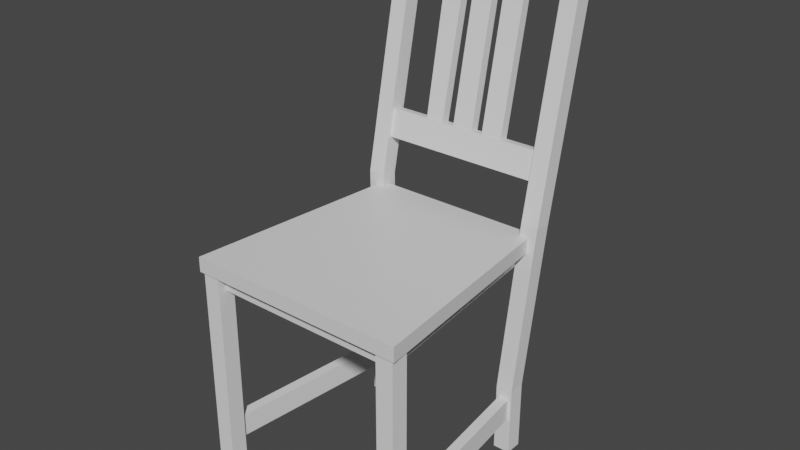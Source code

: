 # Source: chair.blend  (saved by Blender 2.93.21; exported with 4.5.12 LTS)
import bpy
from mathutils import Matrix  # noqa: F401  (used for matrix-valued properties, if any)

bpy.ops.wm.read_factory_settings(use_empty=True)
scene = bpy.context.scene
scene.name = 'Scene'

# ---- collections
col_collection = bpy.data.collections.new('Collection'); scene.collection.children.link(col_collection)

# ---- materials (node trees are filled in below, after node groups)
mat_material = bpy.data.materials.new('Material')
mat_material.alpha_threshold = 0.0
mat_material.use_transparent_shadow = False
mat_material.line_color = (0.0, 0.0, 0.0, 1.0)

# ---- material node trees
mat_material.use_nodes = True; mat_material.node_tree.nodes.clear()
_N = mat_material.node_tree.nodes; _L = mat_material.node_tree.links
n0 = _N.new('ShaderNodeOutputMaterial'); n0.name = 'Material Output'; n0.location = (300, 300)
n1 = _N.new('ShaderNodeBsdfPrincipled'); n1.name = 'Principled BSDF'; n1.location = (10, 300)
n1.distribution = 'GGX'
n1.subsurface_method = 'BURLEY'
n1.inputs[2].default_value = 0.4
n1.inputs[3].default_value = 1.45
n1.inputs[27].default_value = (0.0, 0.0, 0.0, 1.0)
n1.inputs[28].default_value = 1.0
_L.new(n1.outputs[0], n0.inputs[0])
n0.is_active_output = True

# ---- world
world_world = bpy.data.worlds.new('World'); scene.world = world_world
world_world.use_nodes = True; world_world.node_tree.nodes.clear()
_N = world_world.node_tree.nodes; _L = world_world.node_tree.links
n0 = _N.new('ShaderNodeOutputWorld'); n0.name = 'World Output'; n0.location = (300, 300)
n1 = _N.new('ShaderNodeBackground'); n1.name = 'Background'; n1.location = (10, 300)
n1.inputs[0].default_value = (0.05088, 0.05088, 0.05088, 1.0)
_L.new(n1.outputs[0], n0.inputs[0])
n0.is_active_output = True
world_world.color = (0.05088, 0.05088, 0.05088)
world_world.use_sun_shadow = False
world_world.sun_shadow_jitter_overblur = 0.0

# ---- meshes
me_cube = bpy.data.meshes.new('Cube')
me_cube.from_pydata([(1.6, 2.0, 1.0), (1.425, 1.807, -0.337), (2.0, -2.0, 1.0), (1.786, -1.807, -0.337), (-1.6, 2.0, 1.0), (-1.425, 1.807, -0.337), (-2.0, -2.0, 1.0), (-1.786, -1.807, -0.337), (-1.6, 2.0, -0.337), (-2.0, -2.0, -0.337), (1.6, 2.0, -0.337), (2.0, -2.0, -0.337), (-1.268, 1.633, -1.808), (-1.594, -1.633, -1.808), (1.268, 1.633, -1.808), (1.594, -1.633, -1.808), (-1.425, 1.807, -1.808), (-1.786, -1.807, -1.808), (1.425, 1.807, -1.808), (1.786, -1.807, -1.808), (-1.268, 1.633, -0.337), (-1.594, -1.633, -0.337), (1.268, 1.633, -0.337), (1.594, -1.633, -0.337)], [], [(0, 4, 6, 2), (11, 2, 6, 9), (9, 6, 4, 8), (3, 7, 17, 19), (10, 0, 2, 11), (8, 4, 0, 10), (5, 7, 9, 8), (1, 5, 8, 10), (7, 3, 11, 9), (3, 1, 10, 11), (14, 15, 23, 22), (7, 5, 16, 17), (1, 3, 19, 18), (5, 1, 18, 16), (12, 13, 17, 16), (14, 12, 16, 18), (13, 15, 19, 17), (15, 14, 18, 19), (20, 22, 23, 21), (12, 14, 22, 20), (15, 13, 21, 23), (13, 12, 20, 21)])
_uv = me_cube.uv_layers.new(name='UVMap')
_uv.uv.foreach_set('vector', [0.625, 0.5, 0.875, 0.5, 0.875, 0.75, 0.625, 0.75, 0.375, 0.75, 0.625, 0.75, 0.625, 1.0, 0.375, 1.0, 0.375, 0.0, 0.625, 0.0, 0.625, 0.25, 0.375, 0.25, 0.3624, 0.7379, 0.1376, 0.7379, 0.1376, 0.7379, 0.3624, 0.7379, 0.375, 0.5, 0.625, 0.5, 0.625, 0.75, 0.375, 0.75, 0.375, 0.25, 0.625, 0.25, 0.625, 0.5, 0.375, 0.5, 0.1395, 0.5121, 0.1376, 0.7379, 0.125, 0.75, 0.125, 0.5, 0.3605, 0.5121, 0.1395, 0.5121, 0.125, 0.5, 0.375, 0.5, 0.1376, 0.7379, 0.3624, 0.7379, 0.375, 0.75, 0.125, 0.75, 0.3624, 0.7379, 0.3605, 0.5121, 0.375, 0.5, 0.375, 0.75, 0.3476, 0.523, 0.3509, 0.727, 0.3509, 0.727, 0.3476, 0.523, 0.1376, 0.7379, 0.1395, 0.5121, 0.1395, 0.5121, 0.1376, 0.7379, 0.3605, 0.5121, 0.3624, 0.7379, 0.3624, 0.7379, 0.3605, 0.5121, 0.1395, 0.5121, 0.3605, 0.5121, 0.3605, 0.5121, 0.1395, 0.5121, 0.1524, 0.523, 0.1491, 0.727, 0.1376, 0.7379, 0.1395, 0.5121, 0.3476, 0.523, 0.1524, 0.523, 0.1395, 0.5121, 0.3605, 0.5121, 0.1491, 0.727, 0.3509, 0.727, 0.3624, 0.7379, 0.1376, 0.7379, 0.3509, 0.727, 0.3476, 0.523, 0.3605, 0.5121, 0.3624, 0.7379, 0.1524, 0.523, 0.3476, 0.523, 0.3509, 0.727, 0.1491, 0.727, 0.1524, 0.523, 0.3476, 0.523, 0.3476, 0.523, 0.1524, 0.523, 0.3509, 0.727, 0.1491, 0.727, 0.1491, 0.727, 0.3509, 0.727, 0.1491, 0.727, 0.1524, 0.523, 0.1524, 0.523, 0.1491, 0.727])
me_cube.materials.append(mat_material)
me_cube.use_remesh_preserve_volume = False
me_cube.use_remesh_preserve_attributes = False
me_cube.use_mirror_vertex_groups = False
me_cube.update()
me_cube_004 = bpy.data.meshes.new('Cube.004')
me_cube_004.from_pydata([(-1.0, -1.0, -23.41), (-1.0, -1.0, -15.03), (-1.0, 1.0, -23.41), (-1.0, 1.0, -15.03), (1.0, -1.0, -23.41), (1.0, -1.0, -15.03), (1.0, 1.0, -23.41), (1.0, 1.0, -15.03), (-21.6, -24.18, -23.41), (-21.6, -24.18, 2.206), (-21.6, -22.18, -23.41), (-21.6, -22.18, 2.206), (-19.6, -24.18, -23.41), (-19.6, -24.18, 2.206), (-19.6, -22.18, -23.41), (-19.6, -22.18, 2.206), (1.318, -24.18, -23.41), (1.318, -24.18, 2.206), (1.318, -22.18, -23.41), (1.318, -22.18, 2.206), (3.318, -24.18, -23.41), (3.318, -24.18, 2.206), (3.318, -22.18, -23.41), (3.318, -22.18, 2.206), (-19.28, -1.0, -23.41), (-19.28, -1.0, -15.03), (-19.28, 1.0, -23.41), (-19.28, 1.0, -15.03), (-17.28, -1.0, -23.41), (-17.28, -1.0, -15.03), (-17.28, 1.0, -23.41), (-17.28, 1.0, -15.03), (-21.6, -24.18, -19.52), (-21.2, -22.18, -18.93), (-20.0, -22.18, -18.93), (-19.6, -24.18, -19.52), (1.318, -24.18, -19.52), (1.72, -22.18, -18.93), (2.917, -22.18, -18.93), (3.318, -24.18, -19.52), (-18.88, -1.0, -18.93), (-19.28, 1.0, -19.52), (-17.28, 1.0, -19.52), (-17.69, -1.0, -18.93), (-0.5986, -1.0, -18.93), (-1.0, 1.0, -19.52), (1.0, 1.0, -19.52), (0.5986, -1.0, -18.93), (1.318, -24.18, -15.68), (1.72, -22.18, -16.27), (2.917, -22.18, -16.27), (3.318, -24.18, -15.68), (-21.6, -24.18, -15.68), (-21.2, -22.18, -16.27), (-20.0, -22.18, -16.27), (-19.6, -24.18, -15.68), (-18.88, -1.0, -16.27), (-19.28, 1.0, -15.68), (-17.28, 1.0, -15.68), (-17.69, -1.0, -16.27), (-0.5986, -1.0, -16.27), (-1.0, 1.0, -15.68), (1.0, 1.0, -15.68), (0.5986, -1.0, -16.27), (-21.6, -22.18, -15.68), (-21.6, -22.18, -19.52), (-19.6, -22.18, -15.68), (-19.6, -22.18, -19.52), (1.318, -22.18, -15.68), (1.318, -22.18, -19.52), (3.318, -22.18, -15.68), (3.318, -22.18, -19.52), (-17.28, -1.0, -15.68), (-17.28, -1.0, -19.52), (-19.28, -1.0, -19.52), (1.0, -1.0, -15.68), (1.0, -1.0, -19.52), (-1.0, -1.0, -19.52), (-19.28, -1.0, -15.68), (-1.0, -1.0, -15.68), (0.2831, 0.1967, 5.352), (0.2831, 2.156, 4.951), (2.283, 2.156, 4.951), (2.283, 0.1967, 5.352), (-20.55, 0.1967, 5.352), (-20.55, 2.156, 4.951), (-18.55, 2.156, 4.951), (-18.55, 0.1967, 5.352), (0.2831, 2.655, 17.34), (0.2831, 4.614, 16.94), (2.283, 4.614, 16.94), (2.283, 2.655, 17.34), (-20.55, 2.655, 17.34), (-20.55, 4.614, 16.94), (-18.55, 4.614, 16.94), (-18.55, 2.655, 17.34), (0.2831, 6.402, 33.63), (0.2831, 7.578, 33.39), (2.283, 8.05, 33.7), (2.283, 6.09, 34.1), (-20.55, 6.09, 34.1), (-20.55, 8.05, 33.7), (-18.55, 7.578, 33.39), (-18.55, 6.402, 33.63), (2.283, 1.016, 9.35), (2.283, 1.835, 13.35), (0.2831, 2.147, 12.87), (0.2831, 1.488, 9.661), (0.2831, 2.664, 9.42), (0.2831, 3.323, 12.63), (2.283, 3.795, 12.95), (2.283, 2.975, 8.948), (-20.55, 2.975, 8.948), (-20.55, 3.795, 12.95), (-18.55, 3.323, 12.63), (-18.55, 2.664, 9.42), (-18.55, 2.147, 12.87), (-18.55, 1.488, 9.661), (-20.55, 1.016, 9.35), (-20.55, 1.835, 13.35), (2.283, 4.373, 25.72), (0.2831, 4.373, 25.72), (0.2831, 6.332, 25.32), (2.283, 6.332, 25.32), (-18.55, 6.332, 25.32), (-18.55, 4.373, 25.72), (-20.55, 4.373, 25.72), (-20.55, 6.332, 25.32), (-18.55, 6.879, 29.98), (-20.55, 5.232, 29.91), (-18.55, 5.704, 30.23), (-20.55, 7.191, 29.51), (2.283, 5.232, 29.91), (0.2831, 6.879, 29.98), (0.2831, 5.704, 30.23), (2.283, 7.191, 29.51), (0.2831, 6.09, 34.1), (0.2831, 8.05, 33.7), (-18.55, 8.05, 33.7), (-18.55, 6.09, 34.1), (0.2831, 7.191, 29.51), (-18.55, 7.191, 29.51), (0.2831, 1.835, 13.35), (0.2831, 1.016, 9.35), (0.2831, 2.975, 8.948), (0.2831, 3.795, 12.95), (-18.55, 3.795, 12.95), (-18.55, 2.975, 8.948), (-18.55, 1.835, 13.35), (-18.55, 1.016, 9.35), (-18.55, 5.232, 29.91), (0.2831, 5.232, 29.91), (-3.483, 1.488, 9.661), (-7.248, 1.488, 9.661), (-11.01, 1.488, 9.661), (-14.78, 1.488, 9.661), (-14.78, 2.664, 9.42), (-11.01, 2.664, 9.42), (-7.248, 2.664, 9.42), (-3.483, 2.664, 9.42), (-13.96, 3.264, 12.65), (-11.83, 3.264, 12.65), (-7.911, 3.264, 12.65), (-4.145, 3.264, 12.65), (-13.96, 2.206, 12.86), (-11.83, 2.206, 12.86), (-7.911, 2.206, 12.86), (-4.145, 2.206, 12.86), (-3.483, 6.402, 33.63), (-7.248, 6.402, 33.63), (-11.01, 6.402, 33.63), (-14.78, 6.402, 33.63), (-14.12, 5.763, 30.21), (-10.35, 5.763, 30.21), (-6.586, 5.763, 30.21), (-4.145, 5.763, 30.21), (-14.12, 6.821, 30.0), (-10.35, 6.821, 30.0), (-6.586, 6.821, 30.0), (-4.145, 6.821, 30.0), (-14.78, 7.578, 33.39), (-11.01, 7.578, 33.39), (-7.248, 7.578, 33.39), (-3.483, 7.578, 33.39), (-14.78, 3.323, 12.63), (-10.35, 3.264, 12.65), (-14.78, 2.147, 12.87), (-10.35, 2.206, 12.86), (-11.01, 3.323, 12.63), (-6.586, 3.264, 12.65), (-11.01, 2.147, 12.87), (-6.586, 2.206, 12.86), (-7.248, 3.323, 12.63), (-3.483, 3.323, 12.63), (-7.248, 2.147, 12.87), (-3.483, 2.147, 12.87), (-7.911, 5.763, 30.21), (-3.483, 5.704, 30.23), (-7.911, 6.821, 30.0), (-3.483, 6.879, 29.98), (-11.68, 5.763, 30.21), (-7.248, 5.704, 30.23), (-11.68, 6.821, 30.0), (-7.248, 6.879, 29.98), (-14.78, 5.704, 30.23), (-11.01, 5.704, 30.23), (-14.78, 6.879, 29.98), (-11.01, 6.879, 29.98)], [], [(79, 1, 3, 61), (61, 3, 7, 62), (62, 7, 5, 75), (75, 5, 1, 79), (2, 6, 4, 0), (7, 3, 81, 82), (52, 9, 11, 64), (64, 11, 15, 66), (66, 15, 13, 55), (55, 13, 9, 52), (10, 14, 12, 8), (15, 11, 9, 13), (48, 17, 19, 68), (68, 19, 23, 70), (70, 23, 21, 51), (51, 21, 17, 48), (18, 22, 20, 16), (23, 19, 17, 21), (78, 25, 27, 57), (57, 27, 31, 58), (58, 31, 29, 72), (72, 29, 25, 78), (26, 30, 28, 24), (27, 25, 84, 85), (12, 35, 32, 8), (14, 67, 35, 12), (10, 65, 67, 14), (8, 32, 65, 10), (20, 39, 36, 16), (22, 71, 39, 20), (18, 69, 71, 22), (16, 36, 69, 18), (28, 73, 74, 24), (30, 42, 73, 28), (26, 41, 42, 30), (24, 74, 41, 26), (4, 76, 77, 0), (6, 46, 76, 4), (2, 45, 46, 6), (0, 77, 45, 2), (39, 51, 48, 36), (71, 70, 51, 39), (47, 63, 50, 38), (36, 48, 68, 69), (35, 55, 52, 32), (67, 66, 55, 35), (43, 59, 54, 34), (32, 52, 64, 65), (40, 43, 34, 33), (42, 58, 72, 73), (41, 57, 58, 42), (74, 78, 57, 41), (44, 47, 38, 37), (46, 62, 75, 76), (45, 61, 62, 46), (77, 79, 61, 45), (53, 33, 65, 64), (34, 54, 66, 67), (33, 34, 67, 65), (49, 37, 69, 68), (38, 50, 70, 71), (37, 38, 71, 69), (59, 43, 73, 72), (43, 40, 74, 73), (63, 47, 76, 75), (47, 44, 77, 76), (50, 49, 68, 70), (54, 53, 64, 66), (40, 56, 78, 74), (56, 59, 72, 78), (44, 60, 79, 77), (60, 63, 75, 79), (59, 56, 53, 54), (56, 40, 33, 53), (63, 60, 49, 50), (60, 44, 37, 49), (142, 105, 91, 88), (146, 113, 93, 94), (25, 29, 87, 84), (31, 27, 85, 86), (5, 7, 82, 83), (3, 1, 80, 81), (29, 31, 86, 87), (1, 5, 83, 80), (135, 140, 137, 98), (151, 132, 99, 136), (110, 145, 89, 90), (148, 146, 94, 95), (113, 119, 92, 93), (105, 110, 90, 91), (145, 142, 88, 89), (119, 148, 95, 92), (98, 137, 136, 99), (138, 101, 100, 139), (197, 199, 133, 134), (131, 129, 100, 101), (132, 135, 98, 99), (168, 197, 134, 96), (129, 150, 139, 100), (141, 131, 101, 138), (81, 80, 143, 144), (159, 193, 109, 108), (83, 82, 111, 104), (104, 111, 110, 105), (82, 81, 144, 111), (111, 144, 145, 110), (80, 83, 104, 143), (143, 104, 105, 142), (84, 87, 149, 118), (118, 149, 148, 119), (85, 84, 118, 112), (112, 118, 119, 113), (87, 86, 147, 149), (152, 159, 108, 107), (86, 85, 112, 147), (147, 112, 113, 146), (89, 88, 121, 122), (91, 90, 123, 120), (88, 91, 120, 121), (90, 89, 122, 123), (94, 93, 127, 124), (92, 95, 125, 126), (93, 92, 126, 127), (95, 94, 124, 125), (124, 127, 131, 141), (126, 125, 150, 129), (127, 126, 129, 131), (125, 124, 141, 150), (122, 121, 151, 140), (120, 123, 135, 132), (121, 120, 132, 151), (123, 122, 140, 135), (97, 96, 136, 137), (103, 102, 138, 139), (133, 97, 137, 140), (102, 128, 141, 138), (106, 107, 143, 142), (108, 109, 145, 144), (107, 108, 144, 143), (109, 106, 142, 145), (114, 115, 147, 146), (117, 116, 148, 149), (115, 117, 149, 147), (116, 114, 146, 148), (130, 103, 139, 150), (128, 130, 150, 141), (96, 134, 151, 136), (134, 133, 140, 151), (193, 195, 106, 109), (195, 152, 107, 106), (199, 183, 97, 133), (183, 168, 96, 97), (116, 117, 155, 186), (186, 155, 154, 190), (190, 154, 153, 194), (194, 153, 152, 195), (114, 116, 186, 184), (200, 172, 164, 165), (196, 173, 187, 166), (175, 174, 191, 167), (117, 115, 156, 155), (155, 156, 157, 154), (154, 157, 158, 153), (153, 158, 159, 152), (115, 114, 184, 156), (156, 184, 188, 157), (157, 188, 192, 158), (158, 192, 193, 159), (102, 103, 171, 180), (180, 171, 170, 181), (181, 170, 169, 182), (182, 169, 168, 183), (128, 102, 180, 206), (206, 180, 181, 207), (207, 181, 182, 203), (203, 182, 183, 199), (103, 130, 204, 171), (171, 204, 205, 170), (170, 205, 201, 169), (169, 201, 197, 168), (130, 128, 206, 204), (202, 200, 165, 161), (198, 196, 166, 162), (179, 175, 167, 163), (160, 161, 188, 184), (165, 164, 186, 190), (164, 160, 184, 186), (161, 165, 190, 188), (185, 162, 192, 188), (166, 187, 190, 194), (187, 185, 188, 190), (162, 166, 194, 192), (189, 163, 193, 192), (167, 191, 194, 195), (191, 189, 192, 194), (163, 167, 195, 193), (174, 175, 197, 201), (179, 178, 203, 199), (178, 174, 201, 203), (175, 179, 199, 197), (173, 196, 201, 205), (198, 177, 207, 203), (177, 173, 205, 207), (196, 198, 203, 201), (172, 200, 205, 204), (202, 176, 206, 207), (176, 172, 204, 206), (200, 202, 207, 205), (172, 176, 160, 164), (176, 202, 161, 160), (173, 177, 185, 187), (177, 198, 162, 185), (174, 178, 189, 191), (178, 179, 163, 189)])
_uv = me_cube_004.uv_layers.new(name='UVMap')
_uv.uv.foreach_set('vector', [0.5625, 0.0, 0.625, 0.0, 0.625, 0.25, 0.5625, 0.25, 0.5625, 0.25, 0.625, 0.25, 0.625, 0.5, 0.5625, 0.5, 0.5625, 0.5, 0.625, 0.5, 0.625, 0.75, 0.5625, 0.75, 0.5625, 0.75, 0.625, 0.75, 0.625, 1.0, 0.5625, 1.0, 0.125, 0.5, 0.375, 0.5, 0.375, 0.75, 0.125, 0.75, 0.625, 0.5, 0.625, 0.25, 0.625, 0.25, 0.625, 0.5, 0.5625, 0.0, 0.625, 0.0, 0.625, 0.25, 0.5625, 0.25, 0.5625, 0.25, 0.625, 0.25, 0.625, 0.5, 0.5625, 0.5, 0.5625, 0.5, 0.625, 0.5, 0.625, 0.75, 0.5625, 0.75, 0.5625, 0.75, 0.625, 0.75, 0.625, 1.0, 0.5625, 1.0, 0.125, 0.5, 0.375, 0.5, 0.375, 0.75, 0.125, 0.75, 0.625, 0.5, 0.875, 0.5, 0.875, 0.75, 0.625, 0.75, 0.5625, 0.0, 0.625, 0.0, 0.625, 0.25, 0.5625, 0.25, 0.5625, 0.25, 0.625, 0.25, 0.625, 0.5, 0.5625, 0.5, 0.5625, 0.5, 0.625, 0.5, 0.625, 0.75, 0.5625, 0.75, 0.5625, 0.75, 0.625, 0.75, 0.625, 1.0, 0.5625, 1.0, 0.125, 0.5, 0.375, 0.5, 0.375, 0.75, 0.125, 0.75, 0.625, 0.5, 0.875, 0.5, 0.875, 0.75, 0.625, 0.75, 0.5625, 0.0, 0.625, 0.0, 0.625, 0.25, 0.5625, 0.25, 0.5625, 0.25, 0.625, 0.25, 0.625, 0.5, 0.5625, 0.5, 0.5625, 0.5, 0.625, 0.5, 0.625, 0.75, 0.5625, 0.75, 0.5625, 0.75, 0.625, 0.75, 0.625, 1.0, 0.5625, 1.0, 0.125, 0.5, 0.375, 0.5, 0.375, 0.75, 0.125, 0.75, 0.625, 0.25, 0.625, 0.0, 0.625, 0.0, 0.625, 0.25, 0.375, 0.75, 0.5, 0.75, 0.5, 1.0, 0.375, 1.0, 0.375, 0.5, 0.5, 0.5, 0.5, 0.75, 0.375, 0.75, 0.375, 0.25, 0.5, 0.25, 0.5, 0.5, 0.375, 0.5, 0.375, 0.0, 0.5, 0.0, 0.5, 0.25, 0.375, 0.25, 0.375, 0.75, 0.5, 0.75, 0.5, 1.0, 0.375, 1.0, 0.375, 0.5, 0.5, 0.5, 0.5, 0.75, 0.375, 0.75, 0.375, 0.25, 0.5, 0.25, 0.5, 0.5, 0.375, 0.5, 0.375, 0.0, 0.5, 0.0, 0.5, 0.25, 0.375, 0.25, 0.375, 0.75, 0.5, 0.75, 0.5, 1.0, 0.375, 1.0, 0.375, 0.5, 0.5, 0.5, 0.5, 0.75, 0.375, 0.75, 0.375, 0.25, 0.5, 0.25, 0.5, 0.5, 0.375, 0.5, 0.375, 0.0, 0.5, 0.0, 0.5, 0.25, 0.375, 0.25, 0.375, 0.75, 0.5, 0.75, 0.5, 1.0, 0.375, 1.0, 0.375, 0.5, 0.5, 0.5, 0.5, 0.75, 0.375, 0.75, 0.375, 0.25, 0.5, 0.25, 0.5, 0.5, 0.375, 0.5, 0.375, 0.0, 0.5, 0.0, 0.5, 0.25, 0.375, 0.25, 0.5, 0.75, 0.5625, 0.75, 0.5625, 1.0, 0.5, 1.0, 0.5, 0.5, 0.5625, 0.5, 0.5625, 0.75, 0.5, 0.75, 0.5041, 0.7815, 0.5584, 0.7815, 0.5584, 0.4685, 0.5041, 0.4685, 0.5, 0.0, 0.5625, 0.0, 0.5625, 0.25, 0.5, 0.25, 0.5, 0.75, 0.5625, 0.75, 0.5625, 1.0, 0.5, 1.0, 0.5, 0.5, 0.5625, 0.5, 0.5625, 0.75, 0.5, 0.75, 0.5041, 0.7815, 0.5584, 0.7815, 0.5584, 0.4685, 0.5041, 0.4685, 0.5, 0.0, 0.5625, 0.0, 0.5625, 0.25, 0.5, 0.25, 0.5041, 0.9685, 0.5041, 0.7815, 0.5041, 0.4685, 0.5041, 0.2815, 0.5, 0.5, 0.5625, 0.5, 0.5625, 0.75, 0.5, 0.75, 0.5, 0.25, 0.5625, 0.25, 0.5625, 0.5, 0.5, 0.5, 0.5, 0.0, 0.5625, 0.0, 0.5625, 0.25, 0.5, 0.25, 0.5041, 0.9685, 0.5041, 0.7815, 0.5041, 0.4685, 0.5041, 0.2815, 0.5, 0.5, 0.5625, 0.5, 0.5625, 0.75, 0.5, 0.75, 0.5, 0.25, 0.5625, 0.25, 0.5625, 0.5, 0.5, 0.5, 0.5, 0.0, 0.5625, 0.0, 0.5625, 0.25, 0.5, 0.25, 0.5584, 0.2815, 0.5041, 0.2815, 0.5, 0.25, 0.5625, 0.25, 0.5041, 0.4685, 0.5584, 0.4685, 0.5625, 0.5, 0.5, 0.5, 0.5041, 0.2815, 0.5041, 0.4685, 0.5, 0.5, 0.5, 0.25, 0.5584, 0.2815, 0.5041, 0.2815, 0.5, 0.25, 0.5625, 0.25, 0.5041, 0.4685, 0.5584, 0.4685, 0.5625, 0.5, 0.5, 0.5, 0.5041, 0.2815, 0.5041, 0.4685, 0.5, 0.5, 0.5, 0.25, 0.5584, 0.7815, 0.5041, 0.7815, 0.5, 0.75, 0.5625, 0.75, 0.5041, 0.7815, 0.5041, 0.9685, 0.5, 1.0, 0.5, 0.75, 0.5584, 0.7815, 0.5041, 0.7815, 0.5, 0.75, 0.5625, 0.75, 0.5041, 0.7815, 0.5041, 0.9685, 0.5, 1.0, 0.5, 0.75, 0.5584, 0.4685, 0.5584, 0.2815, 0.5625, 0.25, 0.5625, 0.5, 0.5584, 0.4685, 0.5584, 0.2815, 0.5625, 0.25, 0.5625, 0.5, 0.5041, 0.9685, 0.5584, 0.9685, 0.5625, 1.0, 0.5, 1.0, 0.5584, 0.9685, 0.5584, 0.7815, 0.5625, 0.75, 0.5625, 1.0, 0.5041, 0.9685, 0.5584, 0.9685, 0.5625, 1.0, 0.5, 1.0, 0.5584, 0.9685, 0.5584, 0.7815, 0.5625, 0.75, 0.5625, 1.0, 0.5584, 0.7815, 0.5584, 0.9685, 0.5584, 0.2815, 0.5584, 0.4685, 0.5584, 0.9685, 0.5041, 0.9685, 0.5041, 0.2815, 0.5584, 0.2815, 0.5584, 0.7815, 0.5584, 0.9685, 0.5584, 0.2815, 0.5584, 0.4685, 0.5584, 0.9685, 0.5041, 0.9685, 0.5041, 0.2815, 0.5584, 0.2815, 0.625, 1.0, 0.625, 0.75, 0.625, 0.75, 0.625, 1.0, 0.625, 0.5, 0.625, 0.25, 0.625, 0.25, 0.625, 0.5, 0.625, 1.0, 0.625, 0.75, 0.625, 0.75, 0.625, 1.0, 0.625, 0.5, 0.625, 0.25, 0.625, 0.25, 0.625, 0.5, 0.625, 0.75, 0.625, 0.5, 0.625, 0.5, 0.625, 0.75, 0.625, 0.25, 0.625, 0.0, 0.625, 0.0, 0.625, 0.25, 0.625, 0.75, 0.625, 0.5, 0.625, 0.5, 0.625, 0.75, 0.625, 1.0, 0.625, 0.75, 0.625, 0.75, 0.625, 1.0, 0.625, 0.5, 0.625, 0.25, 0.625, 0.25, 0.625, 0.5, 0.625, 1.0, 0.625, 0.75, 0.625, 0.75, 0.625, 1.0, 0.625, 0.5, 0.625, 0.25, 0.625, 0.25, 0.625, 0.5, 0.625, 0.75, 0.625, 0.5, 0.625, 0.5, 0.625, 0.75, 0.625, 0.25, 0.625, 0.0, 0.625, 0.0, 0.625, 0.25, 0.625, 0.75, 0.625, 0.5, 0.625, 0.5, 0.625, 0.75, 0.625, 0.25, 0.625, 0.0, 0.625, 0.0, 0.625, 0.25, 0.625, 1.0, 0.625, 0.75, 0.625, 0.75, 0.625, 1.0, 0.625, 0.5, 0.875, 0.5, 0.875, 0.75, 0.625, 0.75, 0.625, 0.5, 0.875, 0.5, 0.875, 0.75, 0.625, 0.75, 0.625, 0.18, 0.625, 0.27, 0.625, 0.2, 0.625, 0.05, 0.625, 0.25, 0.625, 0.0, 0.625, 0.0, 0.625, 0.25, 0.625, 0.75, 0.625, 0.5, 0.625, 0.5, 0.625, 0.75, 0.625, 0.18, 0.625, 0.18, 0.625, 0.05, 0.625, 0.05, 0.625, 1.0, 0.625, 0.75, 0.625, 0.75, 0.625, 1.0, 0.625, 0.5, 0.625, 0.25, 0.625, 0.25, 0.625, 0.5, 0.625, 0.25, 0.625, 0.0, 0.625, 0.0, 0.625, 0.25, 0.625, 0.27, 0.625, 0.27, 0.625, 0.2, 0.625, 0.2, 0.625, 0.75, 0.625, 0.5, 0.625, 0.5, 0.625, 0.75, 0.625, 0.75, 0.625, 0.5, 0.625, 0.5, 0.625, 0.75, 0.625, 0.5, 0.625, 0.25, 0.625, 0.25, 0.625, 0.5, 0.625, 0.5, 0.625, 0.25, 0.625, 0.25, 0.625, 0.5, 0.625, 1.0, 0.625, 0.75, 0.625, 0.75, 0.625, 1.0, 0.625, 1.0, 0.625, 0.75, 0.625, 0.75, 0.625, 1.0, 0.625, 1.0, 0.625, 0.75, 0.625, 0.75, 0.625, 1.0, 0.625, 1.0, 0.625, 0.75, 0.625, 0.75, 0.625, 1.0, 0.625, 0.25, 0.625, 0.0, 0.625, 0.0, 0.625, 0.25, 0.625, 0.25, 0.625, 0.0, 0.625, 0.0, 0.625, 0.25, 0.625, 0.75, 0.625, 0.5, 0.625, 0.5, 0.625, 0.75, 0.625, 0.18, 0.625, 0.27, 0.625, 0.2, 0.625, 0.05, 0.625, 0.5, 0.625, 0.25, 0.625, 0.25, 0.625, 0.5, 0.625, 0.5, 0.625, 0.25, 0.625, 0.25, 0.625, 0.5, 0.625, 0.25, 0.625, 0.0, 0.625, 0.0, 0.625, 0.25, 0.625, 0.75, 0.625, 0.5, 0.625, 0.5, 0.625, 0.75, 0.625, 1.0, 0.625, 0.75, 0.625, 0.75, 0.625, 1.0, 0.625, 0.5, 0.625, 0.25, 0.625, 0.25, 0.625, 0.5, 0.625, 0.5, 0.625, 0.25, 0.625, 0.25, 0.625, 0.5, 0.625, 1.0, 0.625, 0.75, 0.625, 0.75, 0.625, 1.0, 0.625, 0.25, 0.625, 0.0, 0.625, 0.0, 0.625, 0.25, 0.625, 0.75, 0.625, 0.5, 0.625, 0.5, 0.625, 0.75, 0.625, 0.5, 0.625, 0.25, 0.625, 0.25, 0.625, 0.5, 0.625, 1.0, 0.625, 0.75, 0.625, 0.75, 0.625, 1.0, 0.625, 0.25, 0.625, 0.0, 0.625, 0.0, 0.625, 0.25, 0.625, 0.75, 0.625, 0.5, 0.625, 0.5, 0.625, 0.75, 0.625, 0.25, 0.625, 0.0, 0.625, 0.0, 0.625, 0.25, 0.625, 0.75, 0.625, 0.5, 0.625, 0.5, 0.625, 0.75, 0.625, 1.0, 0.625, 0.75, 0.625, 0.75, 0.625, 1.0, 0.625, 0.5, 0.625, 0.25, 0.625, 0.25, 0.625, 0.5, 0.625, 0.2, 0.625, 0.05, 0.625, 0.0, 0.625, 0.25, 0.625, 0.7, 0.625, 0.55, 0.625, 0.5, 0.625, 0.75, 0.625, 0.2, 0.625, 0.2, 0.625, 0.25, 0.625, 0.25, 0.625, 0.55, 0.625, 0.55, 0.625, 0.5, 0.625, 0.5, 0.625, 0.05, 0.625, 0.05, 0.625, 0.0, 0.625, 0.0, 0.625, 0.2, 0.625, 0.2, 0.625, 0.25, 0.625, 0.25, 0.625, 0.05, 0.625, 0.2, 0.625, 0.25, 0.625, 0.0, 0.625, 0.2, 0.625, 0.05, 0.625, 0.0, 0.625, 0.25, 0.625, 0.55, 0.625, 0.55, 0.625, 0.5, 0.625, 0.5, 0.625, 0.7, 0.625, 0.7, 0.625, 0.75, 0.625, 0.75, 0.625, 0.55, 0.625, 0.7, 0.625, 0.75, 0.625, 0.5, 0.625, 0.7, 0.625, 0.55, 0.625, 0.5, 0.625, 0.75, 0.625, 0.7, 0.625, 0.7, 0.625, 0.75, 0.625, 0.75, 0.625, 0.55, 0.625, 0.7, 0.625, 0.75, 0.625, 0.5, 0.625, 0.05, 0.625, 0.05, 0.625, 0.0, 0.625, 0.0, 0.625, 0.05, 0.625, 0.2, 0.625, 0.25, 0.625, 0.0, 0.625, 0.27, 0.625, 0.18, 0.625, 0.05, 0.625, 0.2, 0.625, 0.18, 0.625, 0.18, 0.625, 0.05, 0.625, 0.05, 0.625, 0.27, 0.625, 0.27, 0.625, 0.2, 0.625, 0.2, 0.625, 0.27, 0.625, 0.18, 0.625, 0.05, 0.625, 0.2, 0.625, 0.7, 0.625, 0.7, 0.625, 0.57, 0.625, 0.57, 0.625, 0.57, 0.625, 0.57, 0.625, 0.44, 0.625, 0.44, 0.625, 0.44, 0.625, 0.44, 0.625, 0.31, 0.625, 0.31, 0.625, 0.31, 0.625, 0.31, 0.625, 0.18, 0.625, 0.18, 0.625, 0.55, 0.625, 0.7, 0.625, 0.57, 0.625, 0.48, 0.625, 0.44, 0.625, 0.57, 0.625, 0.57, 0.625, 0.44, 0.625, 0.31, 0.625, 0.44, 0.625, 0.44, 0.625, 0.31, 0.625, 0.18, 0.625, 0.31, 0.625, 0.31, 0.625, 0.18, 0.625, 0.7, 0.625, 0.55, 0.625, 0.48, 0.625, 0.57, 0.625, 0.57, 0.625, 0.48, 0.625, 0.41, 0.625, 0.44, 0.625, 0.44, 0.625, 0.41, 0.625, 0.34, 0.625, 0.31, 0.625, 0.31, 0.625, 0.34, 0.625, 0.27, 0.625, 0.18, 0.625, 0.55, 0.625, 0.55, 0.625, 0.48, 0.625, 0.48, 0.625, 0.48, 0.625, 0.48, 0.625, 0.41, 0.625, 0.41, 0.625, 0.41, 0.625, 0.41, 0.625, 0.34, 0.625, 0.34, 0.625, 0.34, 0.625, 0.34, 0.625, 0.27, 0.625, 0.27, 0.625, 0.55, 0.625, 0.7, 0.625, 0.57, 0.625, 0.48, 0.625, 0.48, 0.625, 0.57, 0.625, 0.44, 0.625, 0.41, 0.625, 0.41, 0.625, 0.44, 0.625, 0.31, 0.625, 0.34, 0.625, 0.34, 0.625, 0.31, 0.625, 0.18, 0.625, 0.27, 0.625, 0.55, 0.625, 0.55, 0.625, 0.48, 0.625, 0.48, 0.625, 0.48, 0.625, 0.48, 0.625, 0.41, 0.625, 0.41, 0.625, 0.41, 0.625, 0.41, 0.625, 0.34, 0.625, 0.34, 0.625, 0.34, 0.625, 0.34, 0.625, 0.27, 0.625, 0.27, 0.625, 0.7, 0.625, 0.7, 0.625, 0.57, 0.625, 0.57, 0.625, 0.57, 0.625, 0.57, 0.625, 0.44, 0.625, 0.44, 0.625, 0.44, 0.625, 0.44, 0.625, 0.31, 0.625, 0.31, 0.625, 0.31, 0.625, 0.31, 0.625, 0.18, 0.625, 0.18, 0.625, 0.7, 0.625, 0.55, 0.625, 0.48, 0.625, 0.57, 0.625, 0.41, 0.625, 0.44, 0.625, 0.44, 0.625, 0.41, 0.625, 0.34, 0.625, 0.31, 0.625, 0.31, 0.625, 0.34, 0.625, 0.27, 0.625, 0.18, 0.625, 0.18, 0.625, 0.27, 0.625, 0.48, 0.625, 0.41, 0.625, 0.41, 0.625, 0.48, 0.625, 0.44, 0.625, 0.57, 0.625, 0.57, 0.625, 0.44, 0.625, 0.57, 0.625, 0.48, 0.625, 0.48, 0.625, 0.57, 0.625, 0.41, 0.625, 0.44, 0.625, 0.44, 0.625, 0.41, 0.625, 0.41, 0.625, 0.34, 0.625, 0.34, 0.625, 0.41, 0.625, 0.31, 0.625, 0.44, 0.625, 0.44, 0.625, 0.31, 0.625, 0.44, 0.625, 0.41, 0.625, 0.41, 0.625, 0.44, 0.625, 0.34, 0.625, 0.31, 0.625, 0.31, 0.625, 0.34, 0.625, 0.34, 0.625, 0.27, 0.625, 0.27, 0.625, 0.34, 0.625, 0.18, 0.625, 0.31, 0.625, 0.31, 0.625, 0.18, 0.625, 0.31, 0.625, 0.34, 0.625, 0.34, 0.625, 0.31, 0.625, 0.27, 0.625, 0.18, 0.625, 0.18, 0.625, 0.27, 0.625, 0.31, 0.625, 0.18, 0.625, 0.18, 0.625, 0.31, 0.625, 0.27, 0.625, 0.34, 0.625, 0.34, 0.625, 0.27, 0.625, 0.34, 0.625, 0.31, 0.625, 0.31, 0.625, 0.34, 0.625, 0.18, 0.625, 0.27, 0.625, 0.27, 0.625, 0.18, 0.625, 0.44, 0.625, 0.31, 0.625, 0.31, 0.625, 0.44, 0.625, 0.34, 0.625, 0.41, 0.625, 0.41, 0.625, 0.34, 0.625, 0.41, 0.625, 0.44, 0.625, 0.44, 0.625, 0.41, 0.625, 0.31, 0.625, 0.34, 0.625, 0.34, 0.625, 0.31, 0.625, 0.57, 0.625, 0.44, 0.625, 0.44, 0.625, 0.57, 0.625, 0.41, 0.625, 0.48, 0.625, 0.48, 0.625, 0.41, 0.625, 0.48, 0.625, 0.57, 0.625, 0.57, 0.625, 0.48, 0.625, 0.44, 0.625, 0.41, 0.625, 0.41, 0.625, 0.44, 0.625, 0.57, 0.625, 0.48, 0.625, 0.48, 0.625, 0.57, 0.625, 0.48, 0.625, 0.41, 0.625, 0.41, 0.625, 0.48, 0.625, 0.44, 0.625, 0.41, 0.625, 0.41, 0.625, 0.44, 0.625, 0.41, 0.625, 0.34, 0.625, 0.34, 0.625, 0.41, 0.625, 0.31, 0.625, 0.34, 0.625, 0.34, 0.625, 0.31, 0.625, 0.34, 0.625, 0.27, 0.625, 0.27, 0.625, 0.34])
me_cube_004.use_remesh_fix_poles = True
me_cube_004.use_remesh_preserve_attributes = False
me_cube_004.update()

# ---- objects
ob_cube = bpy.data.objects.new('Cube', me_cube)
ob_cube_003 = bpy.data.objects.new('Cube.003', me_cube_004)

# ---- transforms, parenting, visibility, modifiers, constraints
ob_cube.location = (0.0, 0.0, 0.0)
ob_cube.scale = (1.0, 1.0, 0.2)
ob_cube.lock_rotations_4d = False
ob_cube.empty_display_type = 'ARROWS'
ob_cube.lineart.crease_threshold = 0.0
_m = ob_cube.modifiers.new('Collision', 'COLLISION')
ob_cube_003.location = (1.425, 1.807, -0.4112)
ob_cube_003.scale = (0.1559, 0.1559, 0.1559)

# ---- collection membership
col_collection.objects.link(ob_cube)
col_collection.objects.link(ob_cube_003)

# ---- scene / render settings (as saved in the file)
scene.frame_start = 1; scene.frame_end = 250; scene.frame_set(36)
scene.render.engine = 'BLENDER_EEVEE_NEXT'
scene.cycles.use_denoising = False
scene.cycles.samples = 128
scene.cycles.sampling_pattern = 'TABULATED_SOBOL'
scene.cycles.use_adaptive_sampling = False
scene.cycles.use_light_tree = False
scene.view_settings.view_transform = 'Filmic'
bpy.context.view_layer.update()

# ---- added for rendering (the .blend has no active camera and no usable light): camera, sun
cam_auto = bpy.data.cameras.new('AutoCamera')
cam_auto.lens = 50.0
cam_auto.sensor_width = 36.0
cam_auto.clip_end = 1000.0
ob_auto_camera = bpy.data.objects.new('AutoCamera', cam_auto)
scene.collection.objects.link(ob_auto_camera)
ob_auto_camera.location = (10.2192, -11.7323, 8.59751)
ob_auto_camera.rotation_euler = (1.09748, -7.21219e-08, 0.694738)
scene.camera = ob_auto_camera
light_auto_sun = bpy.data.lights.new('AutoSun', 'SUN')
light_auto_sun.energy = 3.0
light_auto_sun.angle = 0.0523599
ob_auto_sun = bpy.data.objects.new('AutoSun', light_auto_sun)
scene.collection.objects.link(ob_auto_sun)
ob_auto_sun.rotation_euler = (0.872665, 0.174533, 0.523599)
bpy.context.view_layer.update()
